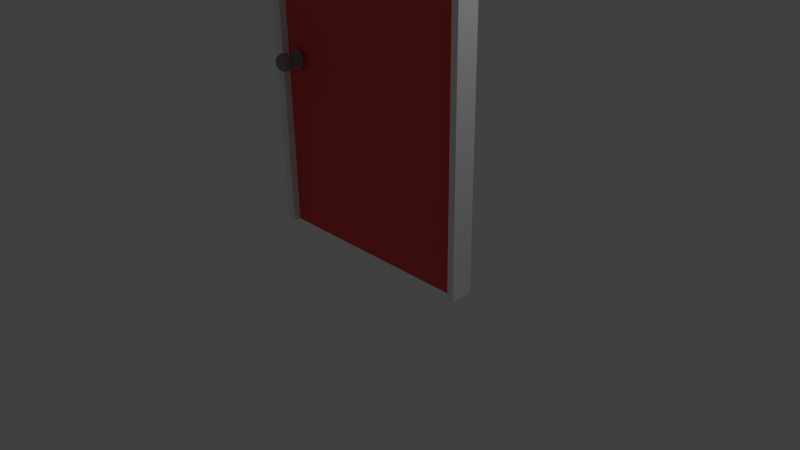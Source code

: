 # Source: door.blend  (saved by Blender 2.76.0; exported with 4.5.12 LTS)
import bpy
from mathutils import Matrix  # noqa: F401  (used for matrix-valued properties, if any)

bpy.ops.wm.read_factory_settings(use_empty=True)
scene = bpy.context.scene
scene.name = 'Scene'

# ---- collections
col_collection_1 = bpy.data.collections.new('Collection 1'); scene.collection.children.link(col_collection_1)

# ---- materials (node trees are filled in below, after node groups)
mat_door = bpy.data.materials.new('Door')
mat_door.alpha_threshold = 0.0
mat_door.use_transparent_shadow = False
mat_door.diffuse_color = (0.8, 0.07719, 0.07427, 1.0)
mat_door.roughness = 0.5
mat_door.specular_intensity = 1.0
mat_door_frame = bpy.data.materials.new('Door Frame')
mat_door_frame.alpha_threshold = 0.0
mat_door_frame.use_transparent_shadow = False
mat_door_frame.diffuse_color = (0.8829, 0.8829, 0.8829, 1.0)
mat_door_frame.roughness = 0.5
mat_material_003 = bpy.data.materials.new('Material.003')
mat_material_003.alpha_threshold = 0.0
mat_material_003.use_transparent_shadow = False
mat_material_003.diffuse_color = (0.2738, 0.2738, 0.2738, 1.0)
mat_material_003.roughness = 0.5
mat_material_003.specular_intensity = 1.0

# ---- material node trees

# ---- world
world_world = bpy.data.worlds.new('World'); scene.world = world_world
world_world.color = (0.05088, 0.05088, 0.05088)
world_world.use_sun_shadow = False
world_world.sun_shadow_jitter_overblur = 0.0
world_world.cycles.sampling_method = 'MANUAL'
world_world.cycles.sample_map_resolution = 256

# ---- cameras
cam_camera = bpy.data.cameras.new('Camera')
cam_camera.clip_end = 100.0
cam_camera.lens = 35.0
cam_camera.sensor_width = 32.0
cam_camera.sensor_height = 18.0
cam_camera.ortho_scale = 7.314
cam_camera.dof.focus_distance = 0.0
cam_camera.dof.aperture_fstop = 128.0

# ---- lights
light_lamp = bpy.data.lights.new('Lamp', 'POINT')
light_lamp.transmission_factor = 0.0
light_lamp.cutoff_distance = 30.0
light_lamp.energy = 100.0
light_lamp.shadow_buffer_clip_start = 1.001
light_lamp.shadow_soft_size = 0.1
light_lamp.shadow_maximum_resolution = 0.006
light_lamp.use_absolute_resolution = True
light_lamp.cycles.use_multiple_importance_sampling = False

# ---- meshes
me_cube_001 = bpy.data.meshes.new('Cube.001')
me_cube_001.from_pydata([(-1.0, -1.0, -1.0), (-1.0, -1.0, 1.0), (-1.0, 1.0, -1.0), (-1.0, 1.0, 1.0), (1.0, -1.0, -1.0), (1.0, -1.0, 1.0), (1.0, 1.0, -1.0), (1.0, 1.0, 1.0), (-0.9227, 1.0, 1.0), (0.9418, 1.0, 1.0), (0.9418, 1.0, -1.0), (-0.9227, 1.0, -1.0), (0.9418, -1.0, 1.0), (-0.9227, -1.0, 1.0), (-0.9227, -1.0, -1.0), (0.9418, -1.0, -1.0), (-1.0, -1.0, 0.9561), (-1.0, 1.0, 0.9561), (1.0, 1.0, 0.9561), (1.0, -1.0, 0.9561), (0.9418, -1.0, 0.9561), (-0.9227, -1.0, 0.9561), (-0.9227, 1.0, 0.9561), (0.9418, 1.0, 0.9561), (-1.0, -1.412, 0.9561), (-1.0, -1.412, 1.0), (1.0, -1.412, 0.9561), (1.0, -1.412, -1.0), (-0.9227, -1.412, 1.0), (0.9418, -1.412, -1.0), (1.0, -1.412, 1.0), (0.9418, -1.412, 1.0), (-1.0, -1.412, -1.0), (-0.9227, -1.412, -1.0), (0.9418, -1.412, 0.9561), (-0.9227, -1.412, 0.9561), (-0.9227, -0.6017, -1.0), (0.9418, -0.6017, -1.0), (0.9418, -0.6017, 0.9561), (-0.9227, -0.6017, 0.9561)], [], [(16, 17, 2, 0), (23, 18, 6, 10), (18, 19, 4, 6), (4, 19, 26, 27), (15, 10, 6, 4), (13, 8, 3, 1), (5, 7, 9, 12), (12, 9, 8, 13), (0, 2, 11, 14), (14, 21, 35, 33), (20, 21, 39, 38), (17, 22, 11, 2), (22, 23, 10, 11), (8, 9, 23, 22), (3, 8, 22, 17), (0, 14, 33, 32), (15, 4, 27, 29), (16, 0, 32, 24), (7, 5, 19, 18), (9, 7, 18, 23), (1, 3, 17, 16), (35, 24, 32, 33), (26, 34, 29, 27), (31, 28, 35, 34), (30, 31, 34, 26), (28, 25, 24, 35), (5, 12, 31, 30), (13, 1, 25, 28), (1, 16, 24, 25), (12, 13, 28, 31), (20, 15, 29, 34), (19, 5, 30, 26), (21, 20, 34, 35), (38, 39, 36, 37), (21, 14, 36, 39), (15, 20, 38, 37), (10, 37, 36, 11)])
me_cube_001.polygons.foreach_set('material_index', [1, 1, 1, 1, 1, 1, 1, 1, 1, 1, 1, 1, 0, 1, 1, 1, 1, 1, 1, 1, 1, 1, 1, 1, 1, 1, 1, 1, 1, 1, 1, 1, 1, 0, 1, 1, 0])
me_cube_001.materials.append(mat_door)
me_cube_001.materials.append(mat_door_frame)
me_cube_001.use_remesh_preserve_volume = False
me_cube_001.use_remesh_preserve_attributes = False
me_cube_001.use_mirror_vertex_groups = False
me_cube_001.update()
me_cylinder = bpy.data.meshes.new('Cylinder')
me_cylinder.from_pydata([(-0.07901, 0.1497, -1.617), (-0.07901, -0.2161, -1.365), (0.2685, 0.1155, -1.617), (0.1971, -0.2433, -1.365), (0.6027, 0.01415, -1.617), (0.4626, -0.3239, -1.365), (0.9106, -0.1505, -1.617), (0.7074, -0.4547, -1.365), (1.181, -0.372, -1.617), (0.9218, -0.6307, -1.365), (1.402, -0.6419, -1.617), (1.098, -0.8452, -1.365), (1.567, -0.9499, -1.617), (1.229, -1.09, -1.365), (1.668, -1.284, -1.617), (1.309, -1.355, -1.365), (1.702, -1.632, -1.617), (1.336, -1.632, -1.365), (1.668, -1.979, -1.617), (1.309, -1.908, -1.365), (1.567, -2.313, -1.617), (1.229, -2.173, -1.365), (1.402, -2.621, -1.617), (1.098, -2.418, -1.365), (1.181, -2.891, -1.617), (0.9218, -2.632, -1.365), (0.9106, -3.113, -1.617), (0.7074, -2.808, -1.365), (0.6027, -3.277, -1.617), (0.4626, -2.939, -1.365), (0.2685, -3.379, -1.617), (0.1971, -3.02, -1.365), (-0.07901, -3.413, -1.617), (-0.07901, -3.047, -1.365), (-0.4265, -3.379, -1.617), (-0.3551, -3.02, -1.365), (-0.7607, -3.277, -1.617), (-0.6207, -2.939, -1.365), (-1.069, -3.113, -1.617), (-0.8654, -2.808, -1.365), (-1.339, -2.891, -1.617), (-1.08, -2.632, -1.365), (-1.56, -2.621, -1.617), (-1.256, -2.418, -1.365), (-1.725, -2.313, -1.617), (-1.387, -2.173, -1.365), (-1.826, -1.979, -1.617), (-1.467, -1.908, -1.365), (-1.86, -1.632, -1.617), (-1.494, -1.632, -1.365), (-1.826, -1.284, -1.617), (-1.467, -1.355, -1.365), (-1.725, -0.9499, -1.617), (-1.387, -1.09, -1.365), (-1.56, -0.6419, -1.617), (-1.256, -0.8452, -1.365), (-1.339, -0.372, -1.617), (-1.08, -0.6307, -1.365), (-1.069, -0.1505, -1.617), (-0.8654, -0.4547, -1.365), (-0.7607, 0.01416, -1.617), (-0.6207, -0.3239, -1.365), (-0.4265, 0.1155, -1.617), (-0.3551, -0.2433, -1.365), (0.2685, 0.1155, -1.413), (-0.07901, 0.1497, -1.413), (0.6027, 0.01415, -1.413), (0.9106, -0.1505, -1.413), (1.181, -0.372, -1.413), (1.402, -0.6419, -1.413), (1.567, -0.9499, -1.413), (1.668, -1.284, -1.413), (1.702, -1.632, -1.413), (1.668, -1.979, -1.413), (1.567, -2.313, -1.413), (1.402, -2.621, -1.413), (1.181, -2.891, -1.413), (0.9106, -3.113, -1.413), (0.6027, -3.277, -1.413), (0.2685, -3.379, -1.413), (-0.07901, -3.413, -1.413), (-0.4265, -3.379, -1.413), (-0.7607, -3.277, -1.413), (-1.069, -3.113, -1.413), (-1.339, -2.891, -1.413), (-1.56, -2.621, -1.413), (-1.725, -2.313, -1.413), (-1.826, -1.979, -1.413), (-1.86, -1.632, -1.413), (-1.826, -1.284, -1.413), (-1.725, -0.9499, -1.413), (-1.56, -0.6419, -1.413), (-1.339, -0.372, -1.413), (-1.069, -0.1505, -1.413), (-0.7607, 0.01416, -1.413), (-0.4265, 0.1155, -1.413), (0.158, -0.44, -0.9678), (-0.07901, -0.4167, -0.9678), (0.3859, -0.5091, -0.9678), (0.5959, -0.6214, -0.9678), (0.7801, -0.7725, -0.9678), (0.9311, -0.9566, -0.9678), (1.043, -1.167, -0.9678), (1.113, -1.395, -0.9678), (1.136, -1.632, -0.9678), (1.113, -1.869, -0.9678), (1.043, -2.096, -0.9678), (0.9311, -2.307, -0.9678), (0.7801, -2.491, -0.9678), (0.5959, -2.642, -0.9678), (0.3859, -2.754, -0.9678), (0.158, -2.823, -0.9678), (-0.07901, -2.846, -0.9678), (-0.316, -2.823, -0.9678), (-0.5439, -2.754, -0.9678), (-0.754, -2.642, -0.9678), (-0.9381, -2.491, -0.9678), (-1.089, -2.307, -0.9678), (-1.201, -2.096, -0.9678), (-1.271, -1.869, -0.9678), (-1.294, -1.632, -0.9678), (-1.271, -1.395, -0.9678), (-1.201, -1.167, -0.9678), (-1.089, -0.9566, -0.9678), (-0.9381, -0.7725, -0.9678), (-0.754, -0.6214, -0.9678), (-0.5439, -0.5091, -0.9678), (-0.316, -0.44, -0.9678), (0.1971, -0.2433, -0.9678), (-0.07901, -0.2161, -0.9678), (0.4626, -0.3239, -0.9678), (0.7074, -0.4547, -0.9678), (0.9218, -0.6307, -0.9678), (1.098, -0.8452, -0.9678), (1.229, -1.09, -0.9678), (1.309, -1.355, -0.9678), (1.336, -1.632, -0.9678), (1.309, -1.908, -0.9678), (1.229, -2.173, -0.9678), (1.098, -2.418, -0.9678), (0.9218, -2.632, -0.9678), (0.7074, -2.808, -0.9678), (0.4626, -2.939, -0.9678), (0.1971, -3.02, -0.9678), (-0.07901, -3.047, -0.9678), (-0.3551, -3.02, -0.9678), (-0.6207, -2.939, -0.9678), (-0.8654, -2.808, -0.9678), (-1.08, -2.632, -0.9678), (-1.256, -2.418, -0.9678), (-1.387, -2.173, -0.9678), (-1.467, -1.908, -0.9678), (-1.494, -1.632, -0.9678), (-1.467, -1.355, -0.9678), (-1.387, -1.09, -0.9678), (-1.256, -0.8452, -0.9678), (-1.08, -0.6307, -0.9678), (-0.8654, -0.4547, -0.9678), (-0.6207, -0.3239, -0.9678), (-0.3551, -0.2433, -0.9678), (0.1113, -0.6749, -0.7126), (-0.07901, -0.6562, -0.7126), (0.2943, -0.7304, -0.7126), (0.4629, -0.8206, -0.7126), (0.6107, -0.9419, -0.7126), (0.732, -1.09, -0.7126), (0.8221, -1.258, -0.7126), (0.8776, -1.441, -0.7126), (0.8964, -1.632, -0.7126), (0.8776, -1.822, -0.7126), (0.8221, -2.005, -0.7126), (0.732, -2.173, -0.7126), (0.6107, -2.321, -0.7126), (0.4629, -2.443, -0.7126), (0.2943, -2.533, -0.7126), (0.1113, -2.588, -0.7126), (-0.07901, -2.607, -0.7126), (-0.2693, -2.588, -0.7126), (-0.4523, -2.533, -0.7126), (-0.6209, -2.443, -0.7126), (-0.7687, -2.321, -0.7126), (-0.89, -2.173, -0.7126), (-0.9802, -2.005, -0.7126), (-1.036, -1.822, -0.7126), (-1.054, -1.632, -0.7126), (-1.036, -1.441, -0.7126), (-0.9802, -1.258, -0.7126), (-0.89, -1.09, -0.7126), (-0.7687, -0.9419, -0.7126), (-0.6209, -0.8206, -0.7126), (-0.4523, -0.7304, -0.7126), (-0.2693, -0.6749, -0.7126), (0.158, -0.44, -0.7126), (-0.07901, -0.4167, -0.7126), (0.3859, -0.5091, -0.7126), (0.5959, -0.6214, -0.7126), (0.7801, -0.7725, -0.7126), (0.9311, -0.9566, -0.7126), (1.043, -1.167, -0.7126), (1.113, -1.395, -0.7126), (1.136, -1.632, -0.7126), (1.113, -1.869, -0.7126), (1.043, -2.096, -0.7126), (0.9311, -2.307, -0.7126), (0.7801, -2.491, -0.7126), (0.5959, -2.642, -0.7126), (0.3859, -2.754, -0.7126), (0.158, -2.823, -0.7126), (-0.07901, -2.846, -0.7126), (-0.316, -2.823, -0.7126), (-0.5439, -2.754, -0.7126), (-0.754, -2.642, -0.7126), (-0.9381, -2.491, -0.7126), (-1.089, -2.307, -0.7126), (-1.201, -2.096, -0.7126), (-1.271, -1.869, -0.7126), (-1.294, -1.632, -0.7126), (-1.271, -1.395, -0.7126), (-1.201, -1.167, -0.7126), (-1.089, -0.9566, -0.7126), (-0.9381, -0.7725, -0.7126), (-0.754, -0.6214, -0.7126), (-0.5439, -0.5091, -0.7126), (-0.316, -0.44, -0.7126), (0.1113, -0.6749, 0.09057), (-0.07901, -0.6562, 0.09057), (0.2943, -0.7304, 0.09057), (0.4629, -0.8206, 0.09057), (0.6107, -0.9419, 0.09057), (0.732, -1.09, 0.09057), (0.8221, -1.258, 0.09057), (0.8776, -1.441, 0.09057), (0.8964, -1.632, 0.09057), (0.8776, -1.822, 0.09057), (0.8221, -2.005, 0.09057), (0.732, -2.173, 0.09057), (0.6107, -2.321, 0.09057), (0.4629, -2.443, 0.09057), (0.2943, -2.533, 0.09057), (0.1113, -2.588, 0.09057), (-0.07901, -2.607, 0.09057), (-0.2693, -2.588, 0.09057), (-0.4523, -2.533, 0.09057), (-0.6209, -2.443, 0.09057), (-0.7687, -2.321, 0.09057), (-0.89, -2.173, 0.09057), (-0.9802, -2.005, 0.09057), (-1.036, -1.822, 0.09057), (-1.054, -1.632, 0.09057), (-1.036, -1.441, 0.09057), (-0.9802, -1.258, 0.09057), (-0.89, -1.09, 0.09057), (-0.7687, -0.9419, 0.09057), (-0.6209, -0.8206, 0.09057), (-0.4523, -0.7304, 0.09057), (-0.2693, -0.6749, 0.09057), (-0.4147, -1.632, 2.752), (-0.7375, -1.632, 2.669), (-1.035, -1.632, 2.533), (-1.296, -1.632, 2.351), (-1.51, -1.632, 2.129), (-1.669, -1.632, 1.875), (-1.767, -1.632, 1.6), (-1.8, -1.632, 1.314), (-1.767, -1.632, 1.028), (-1.669, -1.632, 0.7535), (-1.51, -1.632, 0.5), (-1.296, -1.632, 0.2779), (-1.035, -1.632, 0.09558), (-0.7375, -1.632, -0.03988), (-0.4147, -1.632, -0.1233), (-0.4083, -1.566, 2.752), (-0.7249, -1.503, 2.669), (-1.017, -1.445, 2.533), (-1.272, -1.394, 2.351), (-1.482, -1.352, 2.129), (-1.638, -1.321, 1.875), (-1.734, -1.302, 1.6), (-1.767, -1.296, 1.314), (-1.734, -1.302, 1.028), (-1.638, -1.321, 0.7535), (-1.482, -1.352, 0.5), (-1.272, -1.394, 0.2779), (-1.017, -1.445, 0.09558), (-0.7249, -1.503, -0.03988), (-0.4083, -1.566, -0.1233), (-0.3892, -1.503, 2.752), (-0.6874, -1.38, 2.669), (-0.9623, -1.266, 2.533), (-1.203, -1.166, 2.351), (-1.401, -1.084, 2.129), (-1.548, -1.023, 1.875), (-1.638, -0.9857, 1.6), (-1.669, -0.973, 1.314), (-1.638, -0.9857, 1.028), (-1.548, -1.023, 0.7535), (-1.401, -1.084, 0.5), (-1.203, -1.166, 0.2779), (-0.9623, -1.266, 0.09558), (-0.6874, -1.38, -0.03988), (-0.3892, -1.503, -0.1233), (-0.3581, -1.445, 2.752), (-0.6266, -1.266, 2.669), (-0.8739, -1.1, 2.533), (-1.091, -0.9556, 2.351), (-1.269, -0.8367, 2.129), (-1.401, -0.7483, 1.875), (-1.482, -0.6939, 1.6), (-1.51, -0.6755, 1.314), (-1.482, -0.6939, 1.028), (-1.401, -0.7483, 0.7535), (-1.269, -0.8367, 0.5), (-1.091, -0.9556, 0.2779), (-0.8739, -1.1, 0.09558), (-0.6265, -1.266, -0.03988), (-0.3581, -1.445, -0.1233), (-0.3164, -1.394, 2.752), (-0.5447, -1.166, 2.669), (-0.755, -0.9556, 2.533), (-0.9394, -0.7712, 2.351), (-1.091, -0.6198, 2.129), (-1.203, -0.5074, 1.875), (-1.272, -0.4382, 1.6), (-1.296, -0.4148, 1.314), (-1.272, -0.4382, 1.028), (-1.203, -0.5074, 0.7535), (-1.091, -0.6198, 0.5), (-0.9394, -0.7712, 0.2779), (-0.755, -0.9556, 0.09558), (-0.5447, -1.166, -0.03988), (-0.3164, -1.394, -0.1233), (-0.2655, -1.352, 2.752), (-0.4449, -1.084, 2.669), (-0.6101, -0.8367, 2.533), (-0.755, -0.6198, 2.351), (-0.8739, -0.4419, 2.129), (-0.9623, -0.3097, 1.875), (-1.017, -0.2283, 1.6), (-1.035, -0.2008, 1.314), (-1.017, -0.2283, 1.028), (-0.9623, -0.3097, 0.7535), (-0.8739, -0.4419, 0.5), (-0.755, -0.6198, 0.2779), (-0.6101, -0.8367, 0.09558), (-0.4449, -1.084, -0.03988), (-0.2655, -1.352, -0.1233), (-0.2075, -1.321, 2.752), (-0.331, -1.023, 2.669), (-0.4449, -0.7483, 2.533), (-0.5447, -0.5074, 2.351), (-0.6265, -0.3097, 2.129), (-0.6874, -0.1628, 1.875), (-0.7249, -0.0723, 1.6), (-0.7375, -0.04175, 1.314), (-0.7249, -0.0723, 1.028), (-0.6874, -0.1628, 0.7535), (-0.6265, -0.3097, 0.5), (-0.5447, -0.5074, 0.2779), (-0.4449, -0.7483, 0.09558), (-0.331, -1.023, -0.03988), (-0.2075, -1.321, -0.1233), (-0.1445, -1.302, 2.752), (-0.2075, -0.9857, 2.669), (-0.2655, -0.6939, 2.533), (-0.3164, -0.4382, 2.351), (-0.3581, -0.2283, 2.129), (-0.3892, -0.0723, 1.875), (-0.4083, 0.02374, 1.6), (-0.4147, 0.05617, 1.314), (-0.4083, 0.02374, 1.028), (-0.3892, -0.0723, 0.7535), (-0.3581, -0.2283, 0.5), (-0.3164, -0.4382, 0.2779), (-0.2655, -0.6939, 0.09558), (-0.2075, -0.9857, -0.03988), (-0.1445, -1.302, -0.1233), (-0.07901, -1.296, 2.752), (-0.07901, -0.973, 2.669), (-0.07901, -0.6755, 2.533), (-0.07901, -0.4148, 2.351), (-0.07901, -0.2008, 2.129), (-0.07901, -0.04175, 1.875), (-0.07901, 0.05617, 1.6), (-0.07901, 0.08923, 1.314), (-0.07901, 0.05617, 1.028), (-0.07901, -0.04175, 0.7535), (-0.07901, -0.2008, 0.5), (-0.07901, -0.4148, 0.2779), (-0.07901, -0.6755, 0.09558), (-0.07901, -0.973, -0.03988), (-0.07901, -1.296, -0.1233), (-0.01352, -1.302, 2.752), (0.04946, -0.9857, 2.669), (0.1075, -0.6939, 2.533), (0.1584, -0.4382, 2.351), (0.2001, -0.2283, 2.129), (0.2311, -0.0723, 1.875), (0.2503, 0.02374, 1.6), (0.2567, 0.05617, 1.314), (0.2503, 0.02374, 1.028), (0.2311, -0.0723, 0.7535), (0.2001, -0.2283, 0.5), (0.1584, -0.4382, 0.2779), (0.1075, -0.6939, 0.09558), (0.04946, -0.9857, -0.03988), (-0.01352, -1.302, -0.1233), (0.04946, -1.321, 2.752), (0.173, -1.023, 2.669), (0.2868, -0.7483, 2.533), (0.3866, -0.5074, 2.351), (0.4685, -0.3097, 2.129), (0.5294, -0.1628, 1.875), (0.5669, -0.0723, 1.6), (0.5795, -0.04175, 1.314), (0.5669, -0.0723, 1.028), (0.5294, -0.1628, 0.7535), (0.4685, -0.3097, 0.5), (0.3866, -0.5074, 0.2779), (0.2868, -0.7483, 0.09558), (0.173, -1.023, -0.03988), (0.04946, -1.321, -0.1233), (0.1075, -1.352, 2.752), (0.2868, -1.084, 2.669), (0.4521, -0.8367, 2.533), (0.597, -0.6198, 2.351), (0.7159, -0.4419, 2.129), (0.8042, -0.3097, 1.875), (0.8586, -0.2283, 1.6), (0.877, -0.2008, 1.314), (0.8586, -0.2283, 1.028), (0.8042, -0.3097, 0.7535), (0.7159, -0.4419, 0.5), (0.597, -0.6198, 0.2779), (0.4521, -0.8367, 0.09558), (0.2868, -1.084, -0.03988), (0.1075, -1.352, -0.1233), (0.1584, -1.394, 2.752), (0.3866, -1.166, 2.669), (0.597, -0.9556, 2.533), (0.7814, -0.7712, 2.351), (0.9327, -0.6198, 2.129), (1.045, -0.5074, 1.875), (1.114, -0.4382, 1.6), (1.138, -0.4148, 1.314), (1.114, -0.4382, 1.028), (1.045, -0.5074, 0.7535), (0.9327, -0.6198, 0.5), (0.7814, -0.7712, 0.2779), (0.597, -0.9556, 0.09558), (0.3866, -1.166, -0.03988), (0.1584, -1.394, -0.1233), (0.2001, -1.445, 2.752), (0.4685, -1.266, 2.669), (0.7159, -1.1, 2.533), (0.9327, -0.9556, 2.351), (1.111, -0.8367, 2.129), (1.243, -0.7483, 1.875), (1.324, -0.6939, 1.6), (1.352, -0.6755, 1.314), (1.324, -0.6939, 1.028), (1.243, -0.7483, 0.7535), (1.111, -0.8367, 0.5), (0.9327, -0.9556, 0.2779), (0.7159, -1.1, 0.09558), (0.4685, -1.266, -0.03988), (0.2001, -1.445, -0.1233), (0.2311, -1.503, 2.752), (0.5294, -1.38, 2.669), (0.8042, -1.266, 2.533), (1.045, -1.166, 2.351), (1.243, -1.084, 2.129), (1.39, -1.023, 1.875), (1.48, -0.9857, 1.6), (1.511, -0.973, 1.314), (1.48, -0.9857, 1.028), (1.39, -1.023, 0.7535), (1.243, -1.084, 0.5), (1.045, -1.166, 0.2779), (0.8042, -1.266, 0.09558), (0.5294, -1.38, -0.03988), (0.2311, -1.503, -0.1233), (0.2503, -1.566, 2.752), (0.5669, -1.503, 2.669), (0.8586, -1.445, 2.533), (1.114, -1.394, 2.351), (1.324, -1.352, 2.129), (1.48, -1.321, 1.875), (1.576, -1.302, 1.6), (1.609, -1.296, 1.314), (1.576, -1.302, 1.028), (1.48, -1.321, 0.7535), (1.324, -1.352, 0.5), (1.114, -1.394, 0.2779), (0.8586, -1.445, 0.09558), (0.5669, -1.503, -0.03988), (0.2503, -1.566, -0.1233), (0.2567, -1.632, 2.752), (0.5795, -1.632, 2.669), (0.877, -1.632, 2.533), (1.138, -1.632, 2.351), (1.352, -1.632, 2.129), (1.511, -1.632, 1.875), (1.609, -1.632, 1.6), (1.642, -1.632, 1.314), (1.609, -1.632, 1.028), (1.511, -1.632, 0.7535), (1.352, -1.632, 0.5), (1.138, -1.632, 0.2779), (0.877, -1.632, 0.09558), (0.5795, -1.632, -0.03988), (0.2567, -1.632, -0.1233), (0.2503, -1.697, 2.752), (0.5669, -1.76, 2.669), (0.8586, -1.818, 2.533), (1.114, -1.869, 2.351), (1.324, -1.911, 2.129), (1.48, -1.942, 1.875), (1.576, -1.961, 1.6), (1.609, -1.967, 1.314), (1.576, -1.961, 1.028), (1.48, -1.942, 0.7535), (1.324, -1.911, 0.5), (1.114, -1.869, 0.2779), (0.8586, -1.818, 0.09558), (0.5669, -1.76, -0.03988), (0.2503, -1.697, -0.1233), (0.2311, -1.76, 2.752), (0.5294, -1.884, 2.669), (0.8042, -1.997, 2.533), (1.045, -2.097, 2.351), (1.243, -2.179, 2.129), (1.39, -2.24, 1.875), (1.48, -2.277, 1.6), (1.511, -2.29, 1.314), (1.48, -2.277, 1.028), (1.39, -2.24, 0.7535), (1.243, -2.179, 0.5), (1.045, -2.097, 0.2779), (0.8042, -1.997, 0.09558), (0.5294, -1.884, -0.03988), (0.2311, -1.76, -0.1233), (0.2001, -1.818, 2.752), (0.4685, -1.997, 2.669), (0.7159, -2.163, 2.533), (0.9327, -2.308, 2.351), (1.111, -2.426, 2.129), (1.243, -2.515, 1.875), (1.324, -2.569, 1.6), (1.352, -2.588, 1.314), (1.324, -2.569, 1.028), (1.243, -2.515, 0.7535), (1.111, -2.426, 0.5), (0.9327, -2.308, 0.2779), (0.7159, -2.163, 0.09558), (0.4685, -1.997, -0.03988), (0.2001, -1.818, -0.1233), (0.1584, -1.869, 2.752), (0.3866, -2.097, 2.669), (0.597, -2.308, 2.533), (0.7814, -2.492, 2.351), (0.9327, -2.643, 2.129), (1.045, -2.756, 1.875), (1.114, -2.825, 1.6), (1.138, -2.848, 1.314), (1.114, -2.825, 1.028), (1.045, -2.756, 0.7535), (0.9327, -2.643, 0.5), (0.7814, -2.492, 0.2779), (0.597, -2.308, 0.09558), (0.3866, -2.097, -0.03988), (0.1584, -1.869, -0.1233), (0.1075, -1.911, 2.752), (0.2868, -2.179, 2.669), (0.4521, -2.426, 2.533), (0.597, -2.643, 2.351), (0.7159, -2.821, 2.129), (0.8042, -2.953, 1.875), (0.8586, -3.035, 1.6), (0.877, -3.062, 1.314), (0.8586, -3.035, 1.028), (0.8042, -2.953, 0.7535), (0.7159, -2.821, 0.5), (0.597, -2.643, 0.2779), (0.4521, -2.426, 0.09558), (0.2868, -2.179, -0.03988), (0.1075, -1.911, -0.1233), (-0.07901, -1.632, -0.1515), (0.04946, -1.942, 2.752), (0.173, -2.24, 2.669), (0.2868, -2.515, 2.533), (0.3866, -2.756, 2.351), (0.4685, -2.953, 2.129), (0.5294, -3.1, 1.875), (0.5669, -3.191, 1.6), (0.5795, -3.221, 1.314), (0.5669, -3.191, 1.028), (0.5294, -3.1, 0.7535), (0.4685, -2.953, 0.5), (0.3866, -2.756, 0.2779), (0.2868, -2.515, 0.09558), (0.173, -2.24, -0.03988), (0.04946, -1.942, -0.1233), (-0.01352, -1.961, 2.752), (0.04946, -2.277, 2.669), (0.1075, -2.569, 2.533), (0.1584, -2.825, 2.351), (0.2001, -3.035, 2.129), (0.2311, -3.191, 1.875), (0.2503, -3.287, 1.6), (0.2567, -3.319, 1.314), (0.2503, -3.287, 1.028), (0.2311, -3.191, 0.7535), (0.2001, -3.035, 0.5), (0.1584, -2.825, 0.2779), (0.1075, -2.569, 0.09558), (0.04946, -2.277, -0.03988), (-0.01352, -1.961, -0.1233), (-0.07901, -1.967, 2.752), (-0.07901, -2.29, 2.669), (-0.07901, -2.588, 2.533), (-0.07901, -2.848, 2.351), (-0.07901, -3.062, 2.129), (-0.07901, -3.221, 1.875), (-0.07901, -3.319, 1.6), (-0.07901, -3.352, 1.314), (-0.07901, -3.319, 1.028), (-0.07901, -3.221, 0.7535), (-0.07901, -3.062, 0.5), (-0.07901, -2.848, 0.2779), (-0.07901, -2.588, 0.09558), (-0.07901, -2.29, -0.03988), (-0.07901, -1.967, -0.1233), (-0.1445, -1.961, 2.752), (-0.2075, -2.277, 2.669), (-0.2655, -2.569, 2.533), (-0.3164, -2.825, 2.351), (-0.3581, -3.035, 2.129), (-0.3892, -3.191, 1.875), (-0.4083, -3.287, 1.6), (-0.4147, -3.319, 1.314), (-0.4083, -3.287, 1.028), (-0.3892, -3.191, 0.7535), (-0.3581, -3.035, 0.5), (-0.3164, -2.825, 0.2779), (-0.2655, -2.569, 0.09558), (-0.2075, -2.277, -0.03988), (-0.1445, -1.961, -0.1233), (-0.2075, -1.942, 2.752), (-0.331, -2.24, 2.669), (-0.4449, -2.515, 2.533), (-0.5447, -2.756, 2.351), (-0.6265, -2.953, 2.129), (-0.6874, -3.1, 1.875), (-0.7249, -3.191, 1.6), (-0.7375, -3.221, 1.314), (-0.7249, -3.191, 1.028), (-0.6874, -3.1, 0.7535), (-0.6265, -2.953, 0.5), (-0.5447, -2.756, 0.2779), (-0.4449, -2.515, 0.09558), (-0.331, -2.24, -0.03988), (-0.2075, -1.942, -0.1233), (-0.2655, -1.911, 2.752), (-0.4449, -2.179, 2.669), (-0.6101, -2.426, 2.533), (-0.755, -2.643, 2.351), (-0.8739, -2.821, 2.129), (-0.9623, -2.953, 1.875), (-1.017, -3.035, 1.6), (-1.035, -3.062, 1.314), (-1.017, -3.035, 1.028), (-0.9623, -2.953, 0.7535), (-0.8739, -2.821, 0.5), (-0.755, -2.643, 0.2779), (-0.6101, -2.426, 0.09558), (-0.4449, -2.179, -0.03988), (-0.2655, -1.911, -0.1233), (-0.3164, -1.869, 2.752), (-0.5447, -2.097, 2.669), (-0.755, -2.308, 2.533), (-0.9394, -2.492, 2.351), (-1.091, -2.643, 2.129), (-1.203, -2.756, 1.875), (-1.272, -2.825, 1.6), (-1.296, -2.848, 1.314), (-1.272, -2.825, 1.028), (-1.203, -2.756, 0.7535), (-1.091, -2.643, 0.5), (-0.9394, -2.492, 0.2779), (-0.755, -2.308, 0.09558), (-0.5447, -2.097, -0.03988), (-0.3164, -1.869, -0.1233), (-0.3581, -1.818, 2.752), (-0.6265, -1.997, 2.669), (-0.8739, -2.163, 2.533), (-1.091, -2.308, 2.351), (-1.269, -2.426, 2.129), (-1.401, -2.515, 1.875), (-1.482, -2.569, 1.6), (-1.51, -2.588, 1.314), (-1.482, -2.569, 1.028), (-1.401, -2.515, 0.7535), (-1.269, -2.426, 0.5), (-1.091, -2.308, 0.2779), (-0.8739, -2.163, 0.09558), (-0.6265, -1.997, -0.03988), (-0.3581, -1.818, -0.1233), (-0.07901, -1.632, 2.78), (-0.3892, -1.76, 2.752), (-0.6874, -1.884, 2.669), (-0.9623, -1.997, 2.533), (-1.203, -2.097, 2.351), (-1.401, -2.179, 2.129), (-1.548, -2.24, 1.875), (-1.638, -2.277, 1.6), (-1.669, -2.29, 1.314), (-1.638, -2.277, 1.028), (-1.548, -2.24, 0.7535), (-1.401, -2.179, 0.5), (-1.203, -2.097, 0.2779), (-0.9623, -1.997, 0.09558), (-0.6874, -1.884, -0.03988), (-0.3892, -1.76, -0.1233), (-0.4083, -1.697, 2.752), (-0.7249, -1.76, 2.669), (-1.017, -1.818, 2.533), (-1.272, -1.869, 2.351), (-1.482, -1.911, 2.129), (-1.638, -1.942, 1.875), (-1.734, -1.961, 1.6), (-1.767, -1.967, 1.314), (-1.734, -1.961, 1.028), (-1.638, -1.942, 0.7535), (-1.482, -1.911, 0.5), (-1.272, -1.869, 0.2779), (-1.017, -1.818, 0.09558), (-0.7249, -1.76, -0.03988), (-0.4083, -1.697, -0.1233)], [], [(0, 65, 64, 2), (2, 64, 66, 4), (4, 66, 67, 6), (6, 67, 68, 8), (8, 68, 69, 10), (10, 69, 70, 12), (12, 70, 71, 14), (14, 71, 72, 16), (16, 72, 73, 18), (18, 73, 74, 20), (20, 74, 75, 22), (22, 75, 76, 24), (24, 76, 77, 26), (26, 77, 78, 28), (28, 78, 79, 30), (30, 79, 80, 32), (32, 80, 81, 34), (34, 81, 82, 36), (36, 82, 83, 38), (38, 83, 84, 40), (40, 84, 85, 42), (42, 85, 86, 44), (44, 86, 87, 46), (46, 87, 88, 48), (48, 88, 89, 50), (50, 89, 90, 52), (52, 90, 91, 54), (54, 91, 92, 56), (56, 92, 93, 58), (58, 93, 94, 60), (15, 13, 134, 135), (62, 95, 65, 0), (60, 94, 95, 62), (0, 2, 4, 6, 8, 10, 12, 14, 16, 18, 20, 22, 24, 26, 28, 30, 32, 34, 36, 38, 40, 42, 44, 46, 48, 50, 52, 54, 56, 58, 60, 62), (1, 3, 64, 65), (3, 5, 66, 64), (5, 7, 67, 66), (7, 9, 68, 67), (9, 11, 69, 68), (11, 13, 70, 69), (13, 15, 71, 70), (15, 17, 72, 71), (17, 19, 73, 72), (19, 21, 74, 73), (21, 23, 75, 74), (23, 25, 76, 75), (25, 27, 77, 76), (27, 29, 78, 77), (29, 31, 79, 78), (31, 33, 80, 79), (33, 35, 81, 80), (35, 37, 82, 81), (37, 39, 83, 82), (39, 41, 84, 83), (41, 43, 85, 84), (43, 45, 86, 85), (45, 47, 87, 86), (47, 49, 88, 87), (49, 51, 89, 88), (51, 53, 90, 89), (53, 55, 91, 90), (55, 57, 92, 91), (57, 59, 93, 92), (59, 61, 94, 93), (61, 63, 95, 94), (63, 1, 65, 95), (109, 108, 204, 205), (43, 41, 148, 149), (17, 15, 135, 136), (45, 43, 149, 150), (19, 17, 136, 137), (47, 45, 150, 151), (21, 19, 137, 138), (49, 47, 151, 152), (23, 21, 138, 139), (51, 49, 152, 153), (25, 23, 139, 140), (53, 51, 153, 154), (27, 25, 140, 141), (55, 53, 154, 155), (29, 27, 141, 142), (3, 1, 129, 128), (57, 55, 155, 156), (31, 29, 142, 143), (5, 3, 128, 130), (59, 57, 156, 157), (33, 31, 143, 144), (7, 5, 130, 131), (61, 59, 157, 158), (35, 33, 144, 145), (9, 7, 131, 132), (63, 61, 158, 159), (37, 35, 145, 146), (11, 9, 132, 133), (1, 63, 159, 129), (39, 37, 146, 147), (13, 11, 133, 134), (41, 39, 147, 148), (97, 96, 128, 129), (96, 98, 130, 128), (98, 99, 131, 130), (99, 100, 132, 131), (100, 101, 133, 132), (101, 102, 134, 133), (102, 103, 135, 134), (103, 104, 136, 135), (104, 105, 137, 136), (105, 106, 138, 137), (106, 107, 139, 138), (107, 108, 140, 139), (108, 109, 141, 140), (109, 110, 142, 141), (110, 111, 143, 142), (111, 112, 144, 143), (112, 113, 145, 144), (113, 114, 146, 145), (114, 115, 147, 146), (115, 116, 148, 147), (116, 117, 149, 148), (117, 118, 150, 149), (118, 119, 151, 150), (119, 120, 152, 151), (120, 121, 153, 152), (121, 122, 154, 153), (122, 123, 155, 154), (123, 124, 156, 155), (124, 125, 157, 156), (125, 126, 158, 157), (126, 127, 159, 158), (127, 97, 129, 159), (179, 178, 242, 243), (123, 122, 218, 219), (110, 109, 205, 206), (96, 97, 193, 192), (124, 123, 219, 220), (111, 110, 206, 207), (98, 96, 192, 194), (125, 124, 220, 221), (112, 111, 207, 208), (99, 98, 194, 195), (126, 125, 221, 222), (113, 112, 208, 209), (100, 99, 195, 196), (127, 126, 222, 223), (114, 113, 209, 210), (101, 100, 196, 197), (97, 127, 223, 193), (115, 114, 210, 211), (102, 101, 197, 198), (116, 115, 211, 212), (103, 102, 198, 199), (117, 116, 212, 213), (104, 103, 199, 200), (118, 117, 213, 214), (105, 104, 200, 201), (119, 118, 214, 215), (106, 105, 201, 202), (120, 119, 215, 216), (107, 106, 202, 203), (121, 120, 216, 217), (108, 107, 203, 204), (122, 121, 217, 218), (161, 160, 192, 193), (160, 162, 194, 192), (162, 163, 195, 194), (163, 164, 196, 195), (164, 165, 197, 196), (165, 166, 198, 197), (166, 167, 199, 198), (167, 168, 200, 199), (168, 169, 201, 200), (169, 170, 202, 201), (170, 171, 203, 202), (171, 172, 204, 203), (172, 173, 205, 204), (173, 174, 206, 205), (174, 175, 207, 206), (175, 176, 208, 207), (176, 177, 209, 208), (177, 178, 210, 209), (178, 179, 211, 210), (179, 180, 212, 211), (180, 181, 213, 212), (181, 182, 214, 213), (182, 183, 215, 214), (183, 184, 216, 215), (184, 185, 217, 216), (185, 186, 218, 217), (186, 187, 219, 218), (187, 188, 220, 219), (188, 189, 221, 220), (189, 190, 222, 221), (190, 191, 223, 222), (191, 161, 193, 223), (224, 225, 255, 254, 253, 252, 251, 250, 249, 248, 247, 246, 245, 244, 243, 242, 241, 240, 239, 238, 237, 236, 235, 234, 233, 232, 231, 230, 229, 228, 227, 226), (166, 165, 229, 230), (180, 179, 243, 244), (167, 166, 230, 231), (181, 180, 244, 245), (168, 167, 231, 232), (182, 181, 245, 246), (169, 168, 232, 233), (183, 182, 246, 247), (170, 169, 233, 234), (184, 183, 247, 248), (171, 170, 234, 235), (185, 184, 248, 249), (172, 171, 235, 236), (186, 185, 249, 250), (173, 172, 236, 237), (187, 186, 250, 251), (174, 173, 237, 238), (160, 161, 225, 224), (188, 187, 251, 252), (175, 174, 238, 239), (162, 160, 224, 226), (189, 188, 252, 253), (176, 175, 239, 240), (163, 162, 226, 227), (190, 189, 253, 254), (177, 176, 240, 241), (164, 163, 227, 228), (191, 190, 254, 255), (178, 177, 241, 242), (165, 164, 228, 229), (161, 191, 255, 225), (261, 260, 275, 276), (269, 268, 283, 284), (262, 261, 276, 277), (270, 269, 284, 285), (263, 262, 277, 278), (264, 263, 278, 279), (257, 256, 271, 272), (265, 264, 279, 280), (258, 257, 272, 273), (266, 265, 280, 281), (259, 258, 273, 274), (267, 266, 281, 282), (260, 259, 274, 275), (268, 267, 282, 283), (282, 281, 296, 297), (275, 274, 289, 290), (283, 282, 297, 298), (276, 275, 290, 291), (284, 283, 298, 299), (277, 276, 291, 292), (285, 284, 299, 300), (278, 277, 292, 293), (279, 278, 293, 294), (272, 271, 286, 287), (280, 279, 294, 295), (273, 272, 287, 288), (281, 280, 295, 296), (274, 273, 288, 289), (294, 293, 308, 309), (287, 286, 301, 302), (295, 294, 309, 310), (288, 287, 302, 303), (296, 295, 310, 311), (289, 288, 303, 304), (297, 296, 311, 312), (290, 289, 304, 305), (298, 297, 312, 313), (291, 290, 305, 306), (299, 298, 313, 314), (292, 291, 306, 307), (300, 299, 314, 315), (293, 292, 307, 308), (313, 312, 327, 328), (306, 305, 320, 321), (314, 313, 328, 329), (307, 306, 321, 322), (315, 314, 329, 330), (308, 307, 322, 323), (309, 308, 323, 324), (302, 301, 316, 317), (310, 309, 324, 325), (303, 302, 317, 318), (311, 310, 325, 326), (304, 303, 318, 319), (312, 311, 326, 327), (305, 304, 319, 320), (317, 316, 331, 332), (325, 324, 339, 340), (318, 317, 332, 333), (326, 325, 340, 341), (319, 318, 333, 334), (327, 326, 341, 342), (320, 319, 334, 335), (328, 327, 342, 343), (321, 320, 335, 336), (329, 328, 343, 344), (322, 321, 336, 337), (330, 329, 344, 345), (323, 322, 337, 338), (324, 323, 338, 339), (336, 335, 350, 351), (344, 343, 358, 359), (337, 336, 351, 352), (345, 344, 359, 360), (338, 337, 352, 353), (339, 338, 353, 354), (332, 331, 346, 347), (340, 339, 354, 355), (333, 332, 347, 348), (341, 340, 355, 356), (334, 333, 348, 349), (342, 341, 356, 357), (335, 334, 349, 350), (343, 342, 357, 358), (355, 354, 369, 370), (348, 347, 362, 363), (356, 355, 370, 371), (349, 348, 363, 364), (357, 356, 371, 372), (350, 349, 364, 365), (358, 357, 372, 373), (351, 350, 365, 366), (359, 358, 373, 374), (352, 351, 366, 367), (360, 359, 374, 375), (353, 352, 367, 368), (354, 353, 368, 369), (347, 346, 361, 362), (374, 373, 388, 389), (367, 366, 381, 382), (375, 374, 389, 390), (368, 367, 382, 383), (369, 368, 383, 384), (362, 361, 376, 377), (370, 369, 384, 385), (363, 362, 377, 378), (371, 370, 385, 386), (364, 363, 378, 379), (372, 371, 386, 387), (365, 364, 379, 380), (373, 372, 387, 388), (366, 365, 380, 381), (378, 377, 392, 393), (386, 385, 400, 401), (379, 378, 393, 394), (387, 386, 401, 402), (380, 379, 394, 395), (388, 387, 402, 403), (381, 380, 395, 396), (389, 388, 403, 404), (382, 381, 396, 397), (390, 389, 404, 405), (383, 382, 397, 398), (384, 383, 398, 399), (377, 376, 391, 392), (385, 384, 399, 400), (397, 396, 411, 412), (405, 404, 419, 420), (398, 397, 412, 413), (399, 398, 413, 414), (392, 391, 406, 407), (400, 399, 414, 415), (393, 392, 407, 408), (401, 400, 415, 416), (394, 393, 408, 409), (402, 401, 416, 417), (395, 394, 409, 410), (403, 402, 417, 418), (396, 395, 410, 411), (404, 403, 418, 419), (416, 415, 430, 431), (409, 408, 423, 424), (417, 416, 431, 432), (410, 409, 424, 425), (418, 417, 432, 433), (411, 410, 425, 426), (419, 418, 433, 434), (412, 411, 426, 427), (420, 419, 434, 435), (413, 412, 427, 428), (414, 413, 428, 429), (407, 406, 421, 422), (415, 414, 429, 430), (408, 407, 422, 423), (435, 434, 449, 450), (428, 427, 442, 443), (429, 428, 443, 444), (422, 421, 436, 437), (430, 429, 444, 445), (423, 422, 437, 438), (431, 430, 445, 446), (424, 423, 438, 439), (432, 431, 446, 447), (425, 424, 439, 440), (433, 432, 447, 448), (426, 425, 440, 441), (434, 433, 448, 449), (427, 426, 441, 442), (447, 446, 461, 462), (440, 439, 454, 455), (448, 447, 462, 463), (441, 440, 455, 456), (449, 448, 463, 464), (442, 441, 456, 457), (450, 449, 464, 465), (443, 442, 457, 458), (444, 443, 458, 459), (437, 436, 451, 452), (445, 444, 459, 460), (438, 437, 452, 453), (446, 445, 460, 461), (439, 438, 453, 454), (459, 458, 473, 474), (452, 451, 466, 467), (460, 459, 474, 475), (453, 452, 467, 468), (461, 460, 475, 476), (454, 453, 468, 469), (462, 461, 476, 477), (455, 454, 469, 470), (463, 462, 477, 478), (456, 455, 470, 471), (464, 463, 478, 479), (457, 456, 471, 472), (465, 464, 479, 480), (458, 457, 472, 473), (470, 469, 484, 485), (478, 477, 492, 493), (471, 470, 485, 486), (479, 478, 493, 494), (472, 471, 486, 487), (480, 479, 494, 495), (473, 472, 487, 488), (474, 473, 488, 489), (467, 466, 481, 482), (475, 474, 489, 490), (468, 467, 482, 483), (476, 475, 490, 491), (469, 468, 483, 484), (477, 476, 491, 492), (489, 488, 503, 504), (482, 481, 496, 497), (490, 489, 504, 505), (483, 482, 497, 498), (491, 490, 505, 506), (484, 483, 498, 499), (492, 491, 506, 507), (485, 484, 499, 500), (493, 492, 507, 508), (486, 485, 500, 501), (494, 493, 508, 509), (487, 486, 501, 502), (495, 494, 509, 510), (488, 487, 502, 503), (508, 507, 522, 523), (501, 500, 515, 516), (509, 508, 523, 524), (502, 501, 516, 517), (510, 509, 524, 525), (503, 502, 517, 518), (504, 503, 518, 519), (497, 496, 511, 512), (505, 504, 519, 520), (498, 497, 512, 513), (506, 505, 520, 521), (499, 498, 513, 514), (507, 506, 521, 522), (500, 499, 514, 515), (512, 511, 526, 527), (520, 519, 534, 535), (513, 512, 527, 528), (521, 520, 535, 536), (514, 513, 528, 529), (522, 521, 536, 537), (515, 514, 529, 530), (523, 522, 537, 538), (516, 515, 530, 531), (524, 523, 538, 539), (517, 516, 531, 532), (525, 524, 539, 540), (518, 517, 532, 533), (519, 518, 533, 534), (531, 530, 545, 546), (539, 538, 553, 554), (532, 531, 546, 547), (540, 539, 554, 555), (533, 532, 547, 548), (534, 533, 548, 549), (527, 526, 541, 542), (535, 534, 549, 550), (528, 527, 542, 543), (536, 535, 550, 551), (529, 528, 543, 544), (537, 536, 551, 552), (530, 529, 544, 545), (538, 537, 552, 553), (550, 549, 564, 565), (543, 542, 557, 558), (551, 550, 565, 566), (544, 543, 558, 559), (552, 551, 566, 567), (545, 544, 559, 560), (553, 552, 567, 568), (546, 545, 560, 561), (554, 553, 568, 569), (547, 546, 561, 562), (555, 554, 569, 570), (548, 547, 562, 563), (549, 548, 563, 564), (542, 541, 556, 557), (569, 568, 583, 584), (562, 561, 576, 577), (570, 569, 584, 585), (563, 562, 577, 578), (564, 563, 578, 579), (557, 556, 571, 572), (565, 564, 579, 580), (558, 557, 572, 573), (566, 565, 580, 581), (559, 558, 573, 574), (567, 566, 581, 582), (560, 559, 574, 575), (568, 567, 582, 583), (561, 560, 575, 576), (581, 580, 596, 597), (574, 573, 589, 590), (582, 581, 597, 598), (575, 574, 590, 591), (583, 582, 598, 599), (576, 575, 591, 592), (584, 583, 599, 600), (577, 576, 592, 593), (585, 584, 600, 601), (578, 577, 593, 594), (579, 578, 594, 595), (572, 571, 587, 588), (580, 579, 595, 596), (573, 572, 588, 589), (601, 600, 615, 616), (594, 593, 608, 609), (595, 594, 609, 610), (588, 587, 602, 603), (596, 595, 610, 611), (589, 588, 603, 604), (597, 596, 611, 612), (590, 589, 604, 605), (598, 597, 612, 613), (591, 590, 605, 606), (599, 598, 613, 614), (592, 591, 606, 607), (600, 599, 614, 615), (593, 592, 607, 608), (605, 604, 619, 620), (613, 612, 627, 628), (606, 605, 620, 621), (614, 613, 628, 629), (607, 606, 621, 622), (615, 614, 629, 630), (608, 607, 622, 623), (616, 615, 630, 631), (609, 608, 623, 624), (610, 609, 624, 625), (603, 602, 617, 618), (611, 610, 625, 626), (604, 603, 618, 619), (612, 611, 626, 627), (624, 623, 638, 639), (625, 624, 639, 640), (618, 617, 632, 633), (626, 625, 640, 641), (619, 618, 633, 634), (627, 626, 641, 642), (620, 619, 634, 635), (628, 627, 642, 643), (621, 620, 635, 636), (629, 628, 643, 644), (622, 621, 636, 637), (630, 629, 644, 645), (623, 622, 637, 638), (631, 630, 645, 646), (643, 642, 657, 658), (636, 635, 650, 651), (644, 643, 658, 659), (637, 636, 651, 652), (645, 644, 659, 660), (638, 637, 652, 653), (646, 645, 660, 661), (639, 638, 653, 654), (640, 639, 654, 655), (633, 632, 647, 648), (641, 640, 655, 656), (634, 633, 648, 649), (642, 641, 656, 657), (635, 634, 649, 650), (655, 654, 669, 670), (648, 647, 662, 663), (656, 655, 670, 671), (649, 648, 663, 664), (657, 656, 671, 672), (650, 649, 664, 665), (658, 657, 672, 673), (651, 650, 665, 666), (659, 658, 673, 674), (652, 651, 666, 667), (660, 659, 674, 675), (653, 652, 667, 668), (661, 660, 675, 676), (654, 653, 668, 669), (666, 665, 680, 681), (674, 673, 688, 689), (667, 666, 681, 682), (675, 674, 689, 690), (668, 667, 682, 683), (676, 675, 690, 691), (669, 668, 683, 684), (670, 669, 684, 685), (663, 662, 677, 678), (671, 670, 685, 686), (664, 663, 678, 679), (672, 671, 686, 687), (665, 664, 679, 680), (673, 672, 687, 688), (685, 684, 699, 700), (678, 677, 692, 693), (686, 685, 700, 701), (679, 678, 693, 694), (687, 686, 701, 702), (680, 679, 694, 695), (688, 687, 702, 703), (681, 680, 695, 696), (689, 688, 703, 704), (682, 681, 696, 697), (690, 689, 704, 705), (683, 682, 697, 698), (691, 690, 705, 706), (684, 683, 698, 699), (704, 703, 719, 720), (697, 696, 712, 713), (705, 704, 720, 721), (698, 697, 713, 714), (706, 705, 721, 722), (699, 698, 714, 715), (700, 699, 715, 716), (693, 692, 708, 709), (701, 700, 716, 717), (694, 693, 709, 710), (702, 701, 717, 718), (695, 694, 710, 711), (703, 702, 718, 719), (696, 695, 711, 712), (717, 716, 731, 732), (710, 709, 724, 725), (718, 717, 732, 733), (711, 710, 725, 726), (719, 718, 733, 734), (712, 711, 726, 727), (720, 719, 734, 735), (713, 712, 727, 728), (721, 720, 735, 736), (714, 713, 728, 729), (722, 721, 736, 737), (715, 714, 729, 730), (716, 715, 730, 731), (709, 708, 723, 724), (256, 707, 271), (586, 270, 285), (271, 707, 286), (586, 285, 300), (586, 300, 315), (286, 707, 301), (301, 707, 316), (586, 315, 330), (316, 707, 331), (586, 330, 345), (331, 707, 346), (586, 345, 360), (346, 707, 361), (586, 360, 375), (361, 707, 376), (586, 375, 390), (376, 707, 391), (586, 390, 405), (391, 707, 406), (586, 405, 420), (406, 707, 421), (586, 420, 435), (421, 707, 436), (586, 435, 450), (436, 707, 451), (586, 450, 465), (451, 707, 466), (586, 465, 480), (466, 707, 481), (586, 480, 495), (481, 707, 496), (586, 495, 510), (496, 707, 511), (586, 510, 525), (511, 707, 526), (586, 525, 540), (526, 707, 541), (586, 540, 555), (541, 707, 556), (586, 555, 570), (556, 707, 571), (586, 570, 585), (571, 707, 587), (586, 585, 601), (587, 707, 602), (586, 601, 616), (602, 707, 617), (586, 616, 631), (617, 707, 632), (586, 631, 646), (632, 707, 647), (586, 646, 661), (647, 707, 662), (586, 661, 676), (662, 707, 677), (586, 676, 691), (677, 707, 692), (586, 691, 706), (692, 707, 708), (586, 706, 722), (708, 707, 723), (586, 722, 737), (736, 735, 268, 269), (729, 728, 261, 262), (737, 736, 269, 270), (730, 729, 262, 263), (723, 707, 256), (586, 737, 270), (731, 730, 263, 264), (724, 723, 256, 257), (732, 731, 264, 265), (725, 724, 257, 258), (733, 732, 265, 266), (726, 725, 258, 259), (734, 733, 266, 267), (727, 726, 259, 260), (735, 734, 267, 268), (728, 727, 260, 261)])
me_cylinder.materials.append(mat_material_003)
me_cylinder.use_remesh_preserve_volume = False
me_cylinder.use_remesh_preserve_attributes = False
me_cylinder.use_mirror_vertex_groups = False
me_cylinder.update()

# ---- objects
ob_cube = bpy.data.objects.new('Cube', me_cube_001)
ob_cylinder = bpy.data.objects.new('Cylinder', me_cylinder)
ob_lamp = bpy.data.objects.new('Lamp', light_lamp)
ob_camera = bpy.data.objects.new('Camera', cam_camera)

# ---- transforms, parenting, visibility, modifiers, constraints
ob_cube.location = (0.0, 0.0, 2.81)
ob_cube.scale = (1.565, 0.1208, 2.776)
ob_cube.lineart.crease_threshold = 0.0
ob_cylinder.location = (-1.167, -0.2591, 2.466)
ob_cylinder.rotation_euler = (1.571, -0.0, 0.0)
ob_cylinder.scale = (0.06668, 0.06668, 0.069)
ob_cylinder.lineart.crease_threshold = 0.0
ob_lamp.location = (4.076, 1.005, 5.904)
ob_lamp.rotation_euler = (0.6503, 0.05522, 1.866)
ob_lamp.lock_rotations_4d = False
ob_lamp.empty_display_type = 'ARROWS'
ob_lamp.color = (0.0, 0.0, 0.0, 0.0)
ob_lamp.lineart.crease_threshold = 0.0
ob_camera.location = (7.481, -6.508, 5.344)
ob_camera.rotation_euler = (1.109, 0.01082, 0.8149)
ob_camera.lock_rotations_4d = False
ob_camera.empty_display_type = 'ARROWS'
ob_camera.color = (0.0, 0.0, 0.0, 0.0)
ob_camera.display_type = 'WIRE'
ob_camera.lineart.crease_threshold = 0.0

# ---- collection membership
col_collection_1.objects.link(ob_cube)
col_collection_1.objects.link(ob_cylinder)
col_collection_1.objects.link(ob_lamp)
col_collection_1.objects.link(ob_camera)

# ---- scene / render settings (as saved in the file)
scene.camera = ob_camera
scene.frame_start = 1; scene.frame_end = 250; scene.frame_set(1)
scene.render.engine = 'BLENDER_EEVEE_NEXT'
scene.render.resolution_percentage = 50
scene.render.dither_intensity = 0.0
scene.cycles.use_denoising = False
scene.cycles.samples = 10
scene.cycles.sampling_pattern = 'TABULATED_SOBOL'
scene.cycles.light_sampling_threshold = 0.0
scene.cycles.use_adaptive_sampling = False
scene.cycles.use_light_tree = False
scene.cycles.blur_glossy = 0.0
scene.cycles.pixel_filter_type = 'GAUSSIAN'
scene.cycles.sample_clamp_indirect = 0.0
scene.view_settings.view_transform = 'Standard'
bpy.context.view_layer.update()
